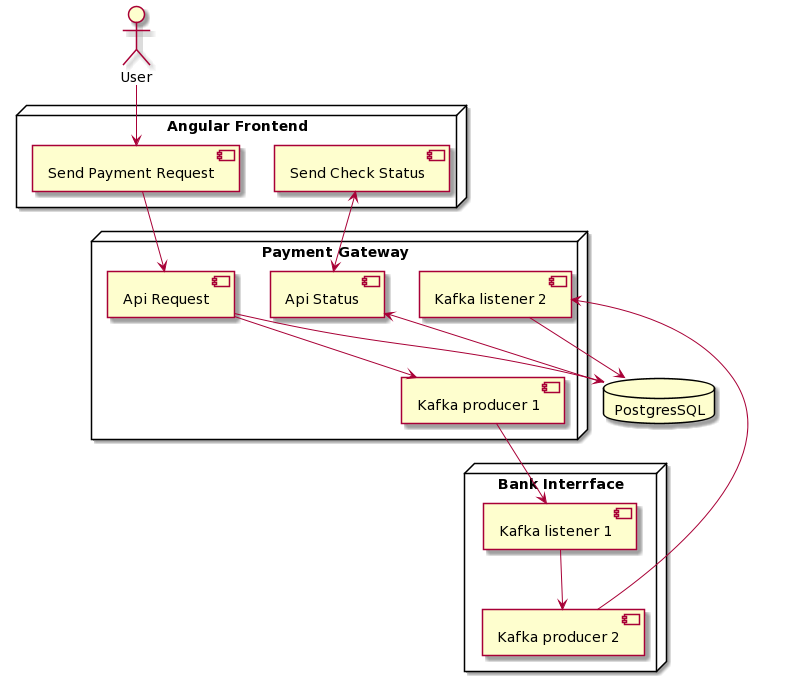

The diagram above was rendered by PlantUML. Its source (embedded in the PNG):
@startuml
'https://plantuml.com/use-case-diagram

Actor "User" as user

node "Angular Frontend" {
    component "Send Payment Request" as request
    component "Send Check Status" as status
}

node "Payment Gateway" {
    component "Api Request" as apiRequest
    component "Api Status" as apiStatus
    component "Kafka producer 1" as producer1
    component "Kafka listener 2" as listener2
}


node "Bank Interrface" {
    component "Kafka listener 1" as listener1
    component "Kafka producer 2" as producer2

}

database "PostgresSQL" as database

user --> request
request --> apiRequest
status <--> apiStatus
apiRequest --> producer1
apiRequest --> database
apiStatus <-- database
producer1 --> listener1
listener1 --> producer2
producer2 --> listener2
listener2 --> database
@enduml